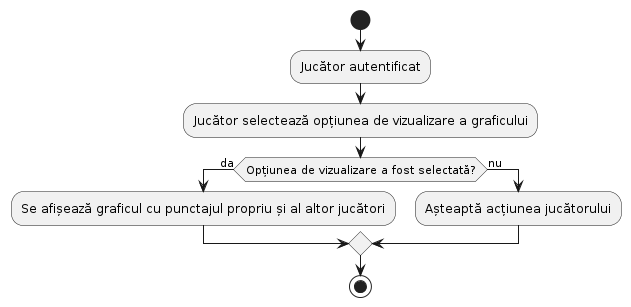

The diagram above was rendered by PlantUML. Its source (embedded in the PNG):
@startuml
start
:Jucător autentificat;
:Jucător selectează opțiunea de vizualizare a graficului;
if (Opțiunea de vizualizare a fost selectată?) then (da)
  :Se afișează graficul cu punctajul propriu și al altor jucători;
else (nu)
  :Așteaptă acțiunea jucătorului;
endif
stop
@enduml